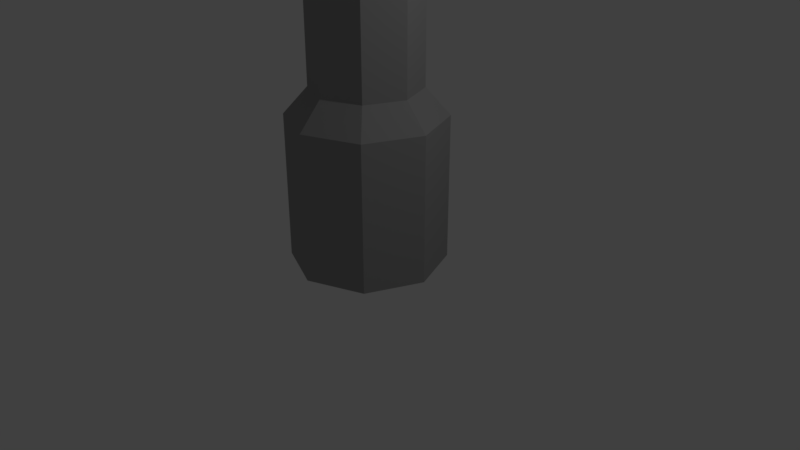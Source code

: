 # Source: poste.blend  (saved by Blender 2.79.0; exported with 4.5.12 LTS)
import bpy
from mathutils import Matrix  # noqa: F401  (used for matrix-valued properties, if any)

bpy.ops.wm.read_factory_settings(use_empty=True)
scene = bpy.context.scene
scene.name = 'Scene'

# ---- collections
col_collection_1 = bpy.data.collections.new('Collection 1'); scene.collection.children.link(col_collection_1)

# ---- materials (node trees are filled in below, after node groups)
mat_material_001 = bpy.data.materials.new('Material.001')
mat_material_001.alpha_threshold = 0.0
mat_material_001.use_transparent_shadow = False
mat_material_001.diffuse_color = (0.3343, 0.3343, 0.3343, 1.0)
mat_material_001.roughness = 0.5
mat_material_002 = bpy.data.materials.new('Material.002')
mat_material_002.alpha_threshold = 0.0
mat_material_002.use_transparent_shadow = False
mat_material_002.diffuse_color = (0.01341, 0.01341, 0.01341, 1.0)
mat_material_002.roughness = 0.5
mat_material_003 = bpy.data.materials.new('Material.003')
mat_material_003.alpha_threshold = 0.0
mat_material_003.use_transparent_shadow = False
mat_material_003.roughness = 0.5

# ---- material node trees

# ---- world
world_world = bpy.data.worlds.new('World'); scene.world = world_world
world_world.color = (0.05088, 0.05088, 0.05088)
world_world.use_sun_shadow = False
world_world.sun_shadow_jitter_overblur = 0.0
world_world.cycles.sampling_method = 'MANUAL'

# ---- cameras
cam_camera = bpy.data.cameras.new('Camera')
cam_camera.clip_end = 100.0
cam_camera.lens = 35.0
cam_camera.sensor_width = 32.0
cam_camera.sensor_height = 18.0
cam_camera.ortho_scale = 7.314
cam_camera.dof.focus_distance = 0.0
cam_camera.dof.aperture_fstop = 128.0

# ---- lights
light_lamp = bpy.data.lights.new('Lamp', 'POINT')
light_lamp.transmission_factor = 0.0
light_lamp.cutoff_distance = 30.0
light_lamp.energy = 100.0
light_lamp.shadow_buffer_clip_start = 1.001
light_lamp.shadow_soft_size = 0.1
light_lamp.shadow_maximum_resolution = 0.006
light_lamp.use_absolute_resolution = True

# ---- meshes
me_circle = bpy.data.meshes.new('Circle')
me_circle.from_pydata([(0.0, 1.0, 0.0), (-0.7071, 0.7071, 0.0), (-1.0, -4.371e-08, 0.0), (-0.7071, -0.7071, 0.0), (8.742e-08, -1.0, 0.0), (0.7071, -0.7071, 0.0), (1.0, 1.192e-08, 0.0), (0.7071, 0.7071, 0.0), (0.0, 1.0, 1.886), (-0.7071, 0.7071, 1.886), (-1.0, -4.371e-08, 1.886), (-0.7071, -0.7071, 1.886), (8.742e-08, -1.0, 1.886), (0.7071, -0.7071, 1.886), (1.0, 1.192e-08, 1.886), (0.7071, 0.7071, 1.886), (2.27e-09, 0.6953, 2.227), (-0.4916, 0.4916, 2.227), (-0.6953, -3.039e-08, 2.227), (-0.4916, -0.4916, 2.227), (6.305e-08, -0.6953, 2.227), (0.4916, -0.4916, 2.227), (0.6953, 8.291e-09, 2.227), (0.4916, 0.4916, 2.227), (2.27e-09, 0.6953, 3.642), (-0.4916, 0.4916, 3.642), (-0.6953, -3.039e-08, 3.642), (-0.4916, -0.4916, 3.642), (6.305e-08, -0.6953, 3.642), (0.4916, -0.4916, 3.642), (0.6953, 8.291e-09, 3.642), (0.4916, 0.4916, 3.642), (1.056e-08, 0.453, 4.009), (-0.3203, 0.3203, 4.009), (-0.453, -1.98e-08, 4.009), (-0.3203, -0.3203, 4.009), (5.017e-08, -0.453, 4.009), (0.3203, -0.3203, 4.009), (0.453, 5.402e-09, 4.009), (0.3203, 0.3203, 4.009), (1.056e-08, 0.453, 5.188), (-0.3203, 0.3203, 5.188), (-0.453, -1.98e-08, 5.188), (-0.3203, -0.3203, 5.188), (5.017e-08, -0.453, 5.188), (0.3203, -0.3203, 5.188), (0.453, 5.402e-09, 5.188), (0.3203, 0.3203, 5.188), (2.12e-08, 0.2025, 5.529), (-0.1432, 0.1432, 5.529), (-0.2025, -1.091e-08, 5.529), (-0.1432, -0.1432, 5.529), (3.891e-08, -0.2025, 5.529), (0.1432, -0.1432, 5.529), (0.2025, 3.555e-10, 5.529), (0.1432, 0.1432, 5.529), (2.12e-08, 0.2025, 17.34), (-0.1432, 0.1432, 17.34), (-0.2025, -1.091e-08, 17.34), (-0.1432, -0.1432, 17.34), (3.891e-08, -0.2025, 17.34), (0.1432, -0.1432, 17.34), (0.2025, 3.555e-10, 17.34), (0.1432, 0.1432, 17.34), (0.046, 0.2933, 17.96), (-0.08956, 0.2491, 18.02), (-0.1388, 0.1257, 18.1), (-0.07293, -0.004512, 18.15), (0.06952, -0.06535, 18.15), (0.2051, -0.02114, 18.09), (0.2543, 0.1022, 18.01), (0.1884, 0.2325, 17.95), (0.2014, 0.6, 18.83), (0.07747, 0.5787, 18.93), (0.0435, 0.4856, 19.04), (0.1194, 0.375, 19.12), (0.2607, 0.3119, 19.11), (0.3846, 0.3331, 19.02), (0.4185, 0.4263, 18.9), (0.3427, 0.5368, 18.83), (0.4602, 1.027, 19.34), (0.3872, 1.068, 19.48), (0.4029, 1.032, 19.63), (0.4981, 0.9413, 19.71), (0.617, 0.848, 19.67), (0.6899, 0.8072, 19.54), (0.6743, 0.8427, 19.39), (0.5791, 0.9338, 19.31), (1.036, 1.679, 19.7), (0.987, 1.735, 19.82), (1.019, 1.718, 19.96), (1.113, 1.639, 20.03), (1.214, 1.543, 20.0), (1.263, 1.487, 19.88), (1.231, 1.504, 19.74), (1.137, 1.583, 19.66), (1.61, 2.326, 19.7), (1.561, 2.382, 19.82), (1.593, 2.365, 19.96), (1.687, 2.286, 20.03), (1.788, 2.19, 20.0), (1.837, 2.135, 19.88), (1.805, 2.151, 19.74), (1.711, 2.231, 19.66), (1.661, 2.465, 19.66), (1.579, 2.553, 19.81), (1.627, 2.529, 20.02), (1.765, 2.412, 20.12), (1.914, 2.271, 20.07), (1.986, 2.189, 19.89), (1.939, 2.213, 19.69), (1.81, 2.325, 19.61), (1.745, 2.663, 19.66), (1.609, 2.809, 19.8), (1.676, 2.774, 20.09), (1.874, 2.607, 20.24), (2.087, 2.406, 20.17), (2.19, 2.288, 19.91), (2.123, 2.323, 19.62), (1.958, 2.462, 19.59), (2.112, 2.984, 19.61), (1.981, 3.127, 19.76), (2.048, 3.092, 20.05), (2.246, 2.925, 20.21), (2.459, 2.724, 20.13), (2.562, 2.606, 19.87), (2.494, 2.641, 19.58), (2.325, 2.783, 19.53), (2.535, 3.359, 19.54), (2.4, 3.505, 19.68), (2.467, 3.47, 19.97), (2.665, 3.303, 20.12), (2.877, 3.102, 20.05), (2.98, 2.984, 19.79), (2.913, 3.019, 19.5), (2.748, 3.158, 19.46), (2.895, 3.642, 19.49), (2.803, 3.738, 19.63), (2.852, 3.712, 19.84), (2.997, 3.59, 19.95), (3.153, 3.443, 19.9), (3.228, 3.357, 19.71), (3.179, 3.382, 19.5), (3.051, 3.494, 19.44), (3.089, 3.834, 19.47), (3.025, 3.894, 19.59), (3.062, 3.875, 19.75), (3.17, 3.784, 19.84), (3.286, 3.674, 19.8), (3.342, 3.61, 19.66), (3.305, 3.629, 19.5), (3.205, 3.724, 19.43)], [], [(2, 10, 9, 1), (7, 15, 14, 6), (5, 13, 12, 4), (3, 11, 10, 2), (1, 9, 8, 0), (0, 8, 15, 7), (6, 14, 13, 5), (4, 12, 11, 3), (13, 21, 20, 12), (11, 19, 18, 10), (9, 17, 16, 8), (8, 16, 23, 15), (14, 22, 21, 13), (12, 20, 19, 11), (10, 18, 17, 9), (15, 23, 22, 14), (23, 31, 30, 22), (21, 29, 28, 20), (19, 27, 26, 18), (17, 25, 24, 16), (16, 24, 31, 23), (22, 30, 29, 21), (20, 28, 27, 19), (18, 26, 25, 17), (30, 38, 37, 29), (28, 36, 35, 27), (26, 34, 33, 25), (31, 39, 38, 30), (29, 37, 36, 28), (27, 35, 34, 26), (25, 33, 32, 24), (24, 32, 39, 31), (33, 41, 40, 32), (32, 40, 47, 39), (38, 46, 45, 37), (36, 44, 43, 35), (34, 42, 41, 33), (39, 47, 46, 38), (37, 45, 44, 36), (35, 43, 42, 34), (47, 55, 54, 46), (45, 53, 52, 44), (43, 51, 50, 42), (41, 49, 48, 40), (40, 48, 55, 47), (46, 54, 53, 45), (44, 52, 51, 43), (42, 50, 49, 41), (50, 58, 57, 49), (55, 63, 62, 54), (53, 61, 60, 52), (51, 59, 58, 50), (49, 57, 56, 48), (48, 56, 63, 55), (54, 62, 61, 53), (52, 60, 59, 51), (56, 64, 71, 63), (62, 70, 69, 61), (60, 68, 67, 59), (58, 66, 65, 57), (63, 71, 70, 62), (61, 69, 68, 60), (59, 67, 66, 58), (57, 65, 64, 56), (67, 75, 74, 66), (65, 73, 72, 64), (64, 72, 79, 71), (70, 78, 77, 69), (68, 76, 75, 67), (66, 74, 73, 65), (71, 79, 78, 70), (69, 77, 76, 68), (79, 87, 86, 78), (77, 85, 84, 76), (75, 83, 82, 74), (73, 81, 80, 72), (72, 80, 87, 79), (78, 86, 85, 77), (76, 84, 83, 75), (74, 82, 81, 73), (84, 92, 91, 83), (82, 90, 89, 81), (87, 95, 94, 86), (85, 93, 92, 84), (83, 91, 90, 82), (81, 89, 88, 80), (80, 88, 95, 87), (86, 94, 93, 85), (88, 96, 103, 95), (94, 102, 101, 93), (92, 100, 99, 91), (90, 98, 97, 89), (95, 103, 102, 94), (93, 101, 100, 92), (91, 99, 98, 90), (89, 97, 96, 88), (103, 111, 110, 102), (101, 109, 108, 100), (99, 107, 106, 98), (97, 105, 104, 96), (96, 104, 111, 103), (102, 110, 109, 101), (100, 108, 107, 99), (98, 106, 105, 97), (106, 114, 113, 105), (111, 119, 118, 110), (109, 117, 116, 108), (107, 115, 114, 106), (105, 113, 112, 104), (104, 112, 119, 111), (110, 118, 117, 109), (108, 116, 115, 107), (112, 120, 127, 119), (118, 126, 125, 117), (116, 124, 123, 115), (114, 122, 121, 113), (119, 127, 126, 118), (117, 125, 124, 116), (115, 123, 122, 114), (113, 121, 120, 112), (123, 131, 130, 122), (121, 129, 128, 120), (120, 128, 135, 127), (126, 134, 133, 125), (124, 132, 131, 123), (122, 130, 129, 121), (127, 135, 134, 126), (125, 133, 132, 124), (135, 143, 142, 134), (133, 141, 140, 132), (131, 139, 138, 130), (129, 137, 136, 128), (128, 136, 143, 135), (134, 142, 141, 133), (132, 140, 139, 131), (130, 138, 137, 129), (140, 148, 147, 139), (138, 146, 145, 137), (143, 151, 150, 142), (141, 149, 148, 140), (139, 147, 146, 138), (137, 145, 144, 136), (136, 144, 151, 143), (142, 150, 149, 141), (149, 150, 151, 148), (148, 151, 144, 147), (145, 146, 147, 144)])
me_circle.polygons.foreach_set('material_index', [0, 0, 0, 0, 0, 0, 0, 0, 0, 0, 0, 0, 0, 0, 0, 0, 0, 0, 0, 0, 0, 0, 0, 0, 0, 0, 0, 0, 0, 0, 0, 0, 0, 0, 0, 0, 0, 0, 0, 0, 0, 0, 0, 0, 0, 0, 0, 0, 1, 1, 1, 1, 1, 1, 1, 1, 1, 1, 1, 1, 1, 1, 1, 1, 1, 1, 1, 1, 1, 1, 1, 1, 1, 1, 1, 1, 1, 1, 1, 1, 1, 1, 1, 1, 1, 1, 1, 1, 1, 1, 1, 1, 1, 1, 1, 1, 2, 2, 2, 2, 2, 2, 2, 2, 2, 2, 2, 2, 2, 2, 2, 2, 2, 2, 2, 2, 2, 2, 2, 2, 2, 2, 2, 2, 2, 2, 2, 2, 2, 2, 2, 2, 2, 2, 2, 2, 2, 2, 2, 2, 2, 2, 2, 2, 2, 2, 2])
me_circle.materials.append(mat_material_001)
me_circle.materials.append(mat_material_002)
me_circle.materials.append(mat_material_003)
me_circle.use_remesh_preserve_volume = False
me_circle.use_remesh_preserve_attributes = False
me_circle.use_mirror_vertex_groups = False
me_circle.update()

# ---- objects
ob_circle = bpy.data.objects.new('Circle', me_circle)
ob_lamp = bpy.data.objects.new('Lamp', light_lamp)
ob_camera = bpy.data.objects.new('Camera', cam_camera)

# ---- transforms, parenting, visibility, modifiers, constraints
ob_circle.location = (0.0, 0.0, 0.0)
ob_circle.lineart.crease_threshold = 0.0
ob_lamp.location = (4.076, 1.005, 5.904)
ob_lamp.rotation_euler = (0.6503, 0.05522, 1.866)
ob_lamp.lock_rotations_4d = False
ob_lamp.empty_display_type = 'ARROWS'
ob_lamp.color = (0.0, 0.0, 0.0, 0.0)
ob_lamp.lineart.crease_threshold = 0.0
ob_camera.location = (7.481, -6.508, 5.344)
ob_camera.rotation_euler = (1.109, 0.0, 0.8149)
ob_camera.lock_rotations_4d = False
ob_camera.empty_display_type = 'ARROWS'
ob_camera.color = (0.0, 0.0, 0.0, 0.0)
ob_camera.display_type = 'WIRE'
ob_camera.lineart.crease_threshold = 0.0

# ---- collection membership
col_collection_1.objects.link(ob_circle)
col_collection_1.objects.link(ob_lamp)
col_collection_1.objects.link(ob_camera)

# ---- scene / render settings (as saved in the file)
scene.camera = ob_camera
scene.frame_start = 1; scene.frame_end = 250; scene.frame_set(1)
scene.render.engine = 'BLENDER_EEVEE_NEXT'
scene.render.resolution_percentage = 50
scene.render.dither_intensity = 0.0
scene.cycles.use_denoising = False
scene.cycles.samples = 128
scene.cycles.sampling_pattern = 'TABULATED_SOBOL'
scene.cycles.use_adaptive_sampling = False
scene.cycles.use_light_tree = False
scene.cycles.blur_glossy = 0.0
scene.cycles.sample_clamp_indirect = 0.0
scene.view_settings.view_transform = 'Standard'
bpy.context.view_layer.update()
